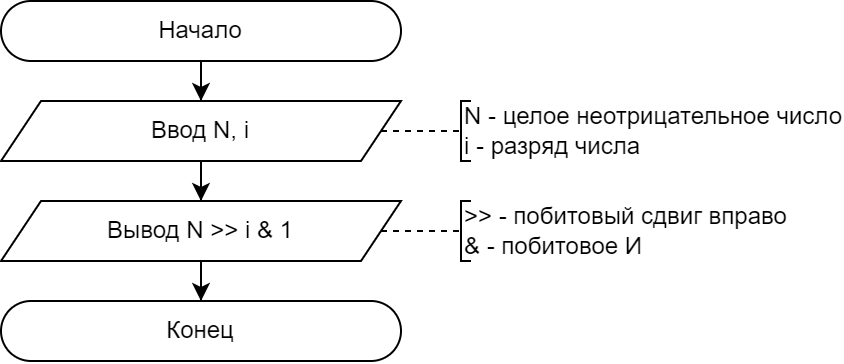

The diagram above was exported from draw.io. Its source (the exported page's mxGraphModel, read from the mxfile embedded in the PNG):
<mxGraphModel dx="2049" dy="1263" grid="1" gridSize="10" guides="1" tooltips="1" connect="1" arrows="1" fold="1" page="1" pageScale="1" pageWidth="827" pageHeight="1169" math="0" shadow="0">
  <root>
    <mxCell id="0" />
    <mxCell id="1" parent="0" />
    <mxCell id="2" style="edgeStyle=orthogonalEdgeStyle;rounded=0;orthogonalLoop=1;jettySize=auto;html=1;" edge="1" source="3" target="5" parent="1">
      <mxGeometry relative="1" as="geometry" />
    </mxCell>
    <mxCell id="3" value="Начало" style="rounded=1;whiteSpace=wrap;html=1;arcSize=50;" vertex="1" parent="1">
      <mxGeometry x="840" y="10" width="200" height="30" as="geometry" />
    </mxCell>
    <mxCell id="4" style="edgeStyle=orthogonalEdgeStyle;rounded=0;orthogonalLoop=1;jettySize=auto;html=1;" edge="1" source="5" target="9" parent="1">
      <mxGeometry relative="1" as="geometry" />
    </mxCell>
    <mxCell id="5" value="Ввод N, i" style="shape=parallelogram;perimeter=parallelogramPerimeter;whiteSpace=wrap;html=1;fixedSize=1;" vertex="1" parent="1">
      <mxGeometry x="840" y="60" width="200" height="30" as="geometry" />
    </mxCell>
    <mxCell id="6" value="N - целое неотрицательное число&lt;div&gt;i - разряд числа&lt;/div&gt;" style="strokeWidth=1;html=1;shape=mxgraph.flowchart.annotation_1;align=left;pointerEvents=1;" vertex="1" parent="1">
      <mxGeometry x="1070" y="60" width="5" height="30" as="geometry" />
    </mxCell>
    <mxCell id="7" value="" style="endArrow=none;html=1;rounded=0;entryX=0;entryY=0.5;entryDx=0;entryDy=0;entryPerimeter=0;exitX=1;exitY=0.5;exitDx=0;exitDy=0;dashed=1;" edge="1" source="5" target="6" parent="1">
      <mxGeometry width="50" height="50" relative="1" as="geometry">
        <mxPoint x="1040" y="75" as="sourcePoint" />
        <mxPoint x="1120" y="65" as="targetPoint" />
      </mxGeometry>
    </mxCell>
    <mxCell id="8" style="edgeStyle=orthogonalEdgeStyle;rounded=0;orthogonalLoop=1;jettySize=auto;html=1;" edge="1" source="9" target="12" parent="1">
      <mxGeometry relative="1" as="geometry" />
    </mxCell>
    <mxCell id="9" value="Вывод N &amp;gt;&amp;gt; i &amp;amp; 1" style="shape=parallelogram;perimeter=parallelogramPerimeter;whiteSpace=wrap;html=1;fixedSize=1;" vertex="1" parent="1">
      <mxGeometry x="840" y="110" width="200" height="30" as="geometry" />
    </mxCell>
    <mxCell id="10" value="&amp;gt;&amp;gt; - побитовый сдвиг вправо&lt;div&gt;&amp;amp; - побитовое И&lt;/div&gt;" style="strokeWidth=1;html=1;shape=mxgraph.flowchart.annotation_1;align=left;pointerEvents=1;" vertex="1" parent="1">
      <mxGeometry x="1070" y="110" width="5" height="30" as="geometry" />
    </mxCell>
    <mxCell id="11" value="" style="endArrow=none;html=1;rounded=0;entryX=0;entryY=0.5;entryDx=0;entryDy=0;entryPerimeter=0;exitX=1;exitY=0.5;exitDx=0;exitDy=0;dashed=1;" edge="1" source="9" target="10" parent="1">
      <mxGeometry width="50" height="50" relative="1" as="geometry">
        <mxPoint x="1040" y="125" as="sourcePoint" />
        <mxPoint x="1120" y="115" as="targetPoint" />
      </mxGeometry>
    </mxCell>
    <mxCell id="12" value="Конец" style="rounded=1;whiteSpace=wrap;html=1;arcSize=50;" vertex="1" parent="1">
      <mxGeometry x="840" y="160" width="200" height="30" as="geometry" />
    </mxCell>
  </root>
</mxGraphModel>